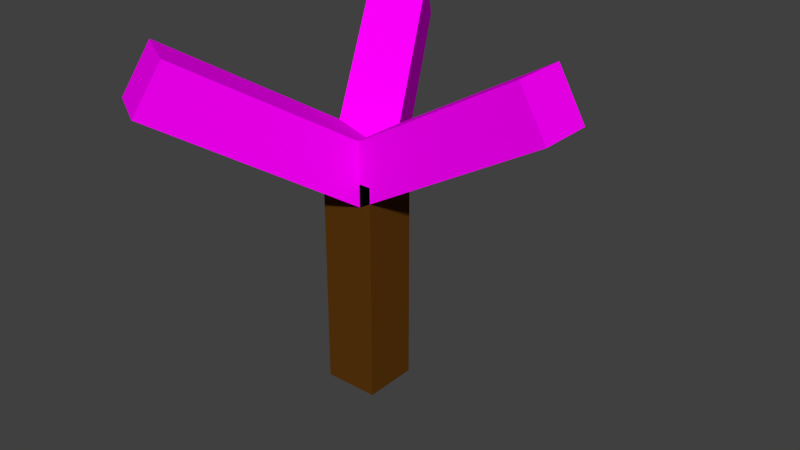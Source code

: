 # Source: MB-Tree.blend  (saved by Blender 2.76.0; exported with 4.5.12 LTS)
import bpy
from mathutils import Matrix  # noqa: F401  (used for matrix-valued properties, if any)

bpy.ops.wm.read_factory_settings(use_empty=True)
scene = bpy.context.scene
scene.name = 'Scene'

# ---- collections
col_collection_1 = bpy.data.collections.new('Collection 1'); scene.collection.children.link(col_collection_1)

# ---- images (referenced by path relative to the original .blend; pixels are not part of the script)
import os
ASSET_DIR = os.environ.get("B2B_ASSET_DIR", "")  # directory of the original .blend (textures are referenced by path, not embedded)
HERE = os.path.dirname(os.path.abspath(__file__))  # packed textures are extracted next to this script under _unpacked/

def load_image(name, relpath, width, height, colorspace="sRGB"):
    """Load a texture the original file referenced (path relative to the .blend, or extracted next to this script)."""
    p = next((c for c in (os.path.join(HERE, relpath), os.path.join(ASSET_DIR, relpath)) if relpath and os.path.exists(c)), "")
    if p:
        img = bpy.data.images.load(p, check_existing=True)
        img.name = name
    else:  # same state as the original file: an image datablock whose file is absent (Cycles renders it pink)
        img = bpy.data.images.new(name, width, height)
        img.source = "FILE"
        img.filepath = "//" + (relpath or name)
    img.colorspace_settings.name = colorspace
    return img
img_grasstruktur2_jpg = load_image('GrasStruktur2.jpg', 'GrasStruktur2.jpg', 1024, 1024, 'sRGB')

# ---- materials (node trees are filled in below, after node groups)
mat_material_001 = bpy.data.materials.new('Material.001')
mat_material_001.alpha_threshold = 0.0
mat_material_001.roughness = 0.5
mat_material_001.line_color = (0.0, 0.0, 0.0, 1.0)
mat_material_003 = bpy.data.materials.new('Material.003')
mat_material_003.alpha_threshold = 0.0
mat_material_003.roughness = 0.5
mat_material_003.line_color = (0.0, 0.0, 0.0, 1.0)
mat_material_002 = bpy.data.materials.new('Material.002')
mat_material_002.alpha_threshold = 0.0
mat_material_002.roughness = 0.5
mat_material_002.line_color = (0.0, 0.0, 0.0, 1.0)
mat_material = bpy.data.materials.new('Material')
mat_material.alpha_threshold = 0.0
mat_material.roughness = 0.5
mat_material.line_color = (0.0, 0.0, 0.0, 1.0)

# ---- material node trees
mat_material_001.use_nodes = True; mat_material_001.node_tree.nodes.clear()
_N = mat_material_001.node_tree.nodes; _L = mat_material_001.node_tree.links
n0 = _N.new('ShaderNodeOutputMaterial'); n0.name = 'Material Output'; n0.location = (300, 300)
n1 = _N.new('ShaderNodeBsdfDiffuse'); n1.name = 'Diffuse BSDF'; n1.location = (10, 300)
n2 = _N.new('ShaderNodeTexImage'); n2.name = 'Image Texture'; n2.location = (-180, 300)
n2.width = 140
n2.image = img_grasstruktur2_jpg
_L.new(n1.outputs[0], n0.inputs[0])
_L.new(n2.outputs[0], n1.inputs[0])
n0.is_active_output = True
mat_material_003.use_nodes = True; mat_material_003.node_tree.nodes.clear()
_N = mat_material_003.node_tree.nodes; _L = mat_material_003.node_tree.links
n0 = _N.new('ShaderNodeOutputMaterial'); n0.name = 'Material Output'; n0.location = (300, 300)
n1 = _N.new('ShaderNodeBsdfDiffuse'); n1.name = 'Diffuse BSDF'; n1.location = (10, 300)
n2 = _N.new('ShaderNodeTexImage'); n2.name = 'Image Texture'; n2.location = (-180, 300)
n2.width = 140
n2.image = img_grasstruktur2_jpg
_L.new(n1.outputs[0], n0.inputs[0])
_L.new(n2.outputs[0], n1.inputs[0])
n0.is_active_output = True
mat_material_002.use_nodes = True; mat_material_002.node_tree.nodes.clear()
_N = mat_material_002.node_tree.nodes; _L = mat_material_002.node_tree.links
n0 = _N.new('ShaderNodeOutputMaterial'); n0.name = 'Material Output'; n0.location = (300, 300)
n1 = _N.new('ShaderNodeBsdfDiffuse'); n1.name = 'Diffuse BSDF'; n1.location = (10, 300)
n2 = _N.new('ShaderNodeTexImage'); n2.name = 'Image Texture'; n2.location = (-180, 300)
n2.width = 140
n2.image = img_grasstruktur2_jpg
_L.new(n1.outputs[0], n0.inputs[0])
_L.new(n2.outputs[0], n1.inputs[0])
n0.is_active_output = True
mat_material.use_nodes = True; mat_material.node_tree.nodes.clear()
_N = mat_material.node_tree.nodes; _L = mat_material.node_tree.links
n0 = _N.new('ShaderNodeOutputMaterial'); n0.name = 'Material Output'; n0.location = (300, 300)
n1 = _N.new('ShaderNodeBsdfDiffuse'); n1.name = 'Diffuse BSDF'; n1.location = (10, 300)
n1.inputs[0].default_value = (0.1065, 0.03901, 0.004277, 1.0)
_L.new(n1.outputs[0], n0.inputs[0])
n0.is_active_output = True

# ---- world
world_world = bpy.data.worlds.new('World'); scene.world = world_world
world_world.color = (0.05088, 0.05088, 0.05088)
world_world.use_sun_shadow = False
world_world.sun_shadow_jitter_overblur = 0.0
world_world.cycles.sampling_method = 'MANUAL'
world_world.cycles.sample_map_resolution = 256

# ---- meshes
me_cube_003 = bpy.data.meshes.new('Cube.003')
me_cube_003.from_pydata([(1.0, 1.0, 0.0), (1.0, -1.0, 0.0), (-1.0, -1.0, 0.0), (-1.0, 1.0, 0.0), (1.0, 1.0, 2.0), (1.0, -1.0, 2.0), (-1.0, -1.0, 2.0), (-1.0, 1.0, 2.0)], [], [(0, 1, 2, 3), (4, 7, 6, 5), (0, 4, 5, 1), (1, 5, 6, 2), (2, 6, 7, 3), (4, 0, 3, 7)])
me_cube_003.materials.append(mat_material_001)
me_cube_003.use_remesh_preserve_volume = False
me_cube_003.use_remesh_preserve_attributes = False
me_cube_003.use_mirror_vertex_groups = False
me_cube_003.update()
me_cube_002 = bpy.data.meshes.new('Cube.002')
me_cube_002.from_pydata([(1.0, 1.0, 0.0), (1.0, -1.0, 0.0), (-1.0, -1.0, 0.0), (-1.0, 1.0, 0.0), (1.0, 1.0, 2.0), (1.0, -1.0, 2.0), (-1.0, -1.0, 2.0), (-1.0, 1.0, 2.0)], [], [(0, 1, 2, 3), (4, 7, 6, 5), (0, 4, 5, 1), (1, 5, 6, 2), (2, 6, 7, 3), (4, 0, 3, 7)])
me_cube_002.materials.append(mat_material_003)
me_cube_002.use_remesh_preserve_volume = False
me_cube_002.use_remesh_preserve_attributes = False
me_cube_002.use_mirror_vertex_groups = False
me_cube_002.update()
me_cube_001 = bpy.data.meshes.new('Cube.001')
me_cube_001.from_pydata([(1.0, 1.0, 0.0), (1.0, -1.0, 0.0), (-1.0, -1.0, 0.0), (-1.0, 1.0, 0.0), (1.0, 1.0, 2.0), (1.0, -1.0, 2.0), (-1.0, -1.0, 2.0), (-1.0, 1.0, 2.0)], [], [(0, 1, 2, 3), (4, 7, 6, 5), (0, 4, 5, 1), (1, 5, 6, 2), (2, 6, 7, 3), (4, 0, 3, 7)])
me_cube_001.materials.append(mat_material_002)
me_cube_001.use_remesh_preserve_volume = False
me_cube_001.use_remesh_preserve_attributes = False
me_cube_001.use_mirror_vertex_groups = False
me_cube_001.update()
me_cube = bpy.data.meshes.new('Cube')
me_cube.from_pydata([(1.0, 1.0, 0.0), (1.0, -1.0, 0.0), (-1.0, -1.0, 0.0), (-1.0, 1.0, 0.0), (1.0, 1.0, 2.0), (1.0, -1.0, 2.0), (-1.0, -1.0, 2.0), (-1.0, 1.0, 2.0)], [], [(0, 1, 2, 3), (4, 7, 6, 5), (0, 4, 5, 1), (1, 5, 6, 2), (2, 6, 7, 3), (4, 0, 3, 7)])
me_cube.materials.append(mat_material)
me_cube.use_remesh_preserve_volume = False
me_cube.use_remesh_preserve_attributes = False
me_cube.use_mirror_vertex_groups = False
me_cube.update()

# ---- objects
ob_cube_003 = bpy.data.objects.new('Cube.003', me_cube_003)
ob_cube_002 = bpy.data.objects.new('Cube.002', me_cube_002)
ob_cube_001 = bpy.data.objects.new('Cube.001', me_cube_001)
ob_cube = bpy.data.objects.new('Cube', me_cube)

# ---- transforms, parenting, visibility, modifiers, constraints
ob_cube_003.location = (0.0, 0.0, 4.0)
ob_cube_003.rotation_euler = (0.0, 1.047, 4.189)
ob_cube_003.scale = (0.5, 0.5, 2.0)
ob_cube_003.lock_rotations_4d = False
ob_cube_003.empty_display_type = 'ARROWS'
ob_cube_003.lineart.crease_threshold = 0.0
ob_cube_002.location = (0.0, 0.0, 4.0)
ob_cube_002.rotation_euler = (0.0, 1.047, 2.094)
ob_cube_002.scale = (0.5, 0.5, 2.0)
ob_cube_002.lock_rotations_4d = False
ob_cube_002.empty_display_type = 'ARROWS'
ob_cube_002.lineart.crease_threshold = 0.0
ob_cube_001.location = (0.0, 0.0, 4.0)
ob_cube_001.rotation_euler = (0.0, 1.047, 0.0)
ob_cube_001.scale = (0.5, 0.5, 2.0)
ob_cube_001.lock_rotations_4d = False
ob_cube_001.empty_display_type = 'ARROWS'
ob_cube_001.lineart.crease_threshold = 0.0
ob_cube.location = (0.0, 0.0, 0.0)
ob_cube.scale = (0.5, 0.5, 2.0)
ob_cube.lock_rotations_4d = False
ob_cube.empty_display_type = 'ARROWS'
ob_cube.lineart.crease_threshold = 0.0

# ---- collection membership
col_collection_1.objects.link(ob_cube_003)
col_collection_1.objects.link(ob_cube_002)
col_collection_1.objects.link(ob_cube_001)
col_collection_1.objects.link(ob_cube)

# ---- scene / render settings (as saved in the file)
scene.frame_start = 1; scene.frame_end = 250; scene.frame_set(1)
scene.render.engine = 'CYCLES'
scene.render.resolution_percentage = 50
scene.render.dither_intensity = 0.0
scene.cycles.use_denoising = False
scene.cycles.samples = 10
scene.cycles.sampling_pattern = 'TABULATED_SOBOL'
scene.cycles.light_sampling_threshold = 0.0
scene.cycles.use_adaptive_sampling = False
scene.cycles.use_light_tree = False
scene.cycles.blur_glossy = 0.0
scene.cycles.pixel_filter_type = 'GAUSSIAN'
scene.cycles.sample_clamp_indirect = 0.0
scene.view_settings.view_transform = 'Standard'
bpy.context.view_layer.update()

# ---- added for rendering (the .blend has no active camera and no usable light): camera, sun
cam_auto = bpy.data.cameras.new('AutoCamera')
cam_auto.lens = 50.0
cam_auto.sensor_width = 36.0
cam_auto.clip_end = 1000.0
ob_auto_camera = bpy.data.objects.new('AutoCamera', cam_auto)
scene.collection.objects.link(ob_auto_camera)
ob_auto_camera.location = (11.077, -12.438, 11.5085)
ob_auto_camera.rotation_euler = (1.09748, -7.21219e-08, 0.694738)
scene.camera = ob_auto_camera
light_auto_sun = bpy.data.lights.new('AutoSun', 'SUN')
light_auto_sun.energy = 3.0
light_auto_sun.angle = 0.0523599
ob_auto_sun = bpy.data.objects.new('AutoSun', light_auto_sun)
scene.collection.objects.link(ob_auto_sun)
ob_auto_sun.rotation_euler = (0.872665, 0.174533, 0.523599)
bpy.context.view_layer.update()
